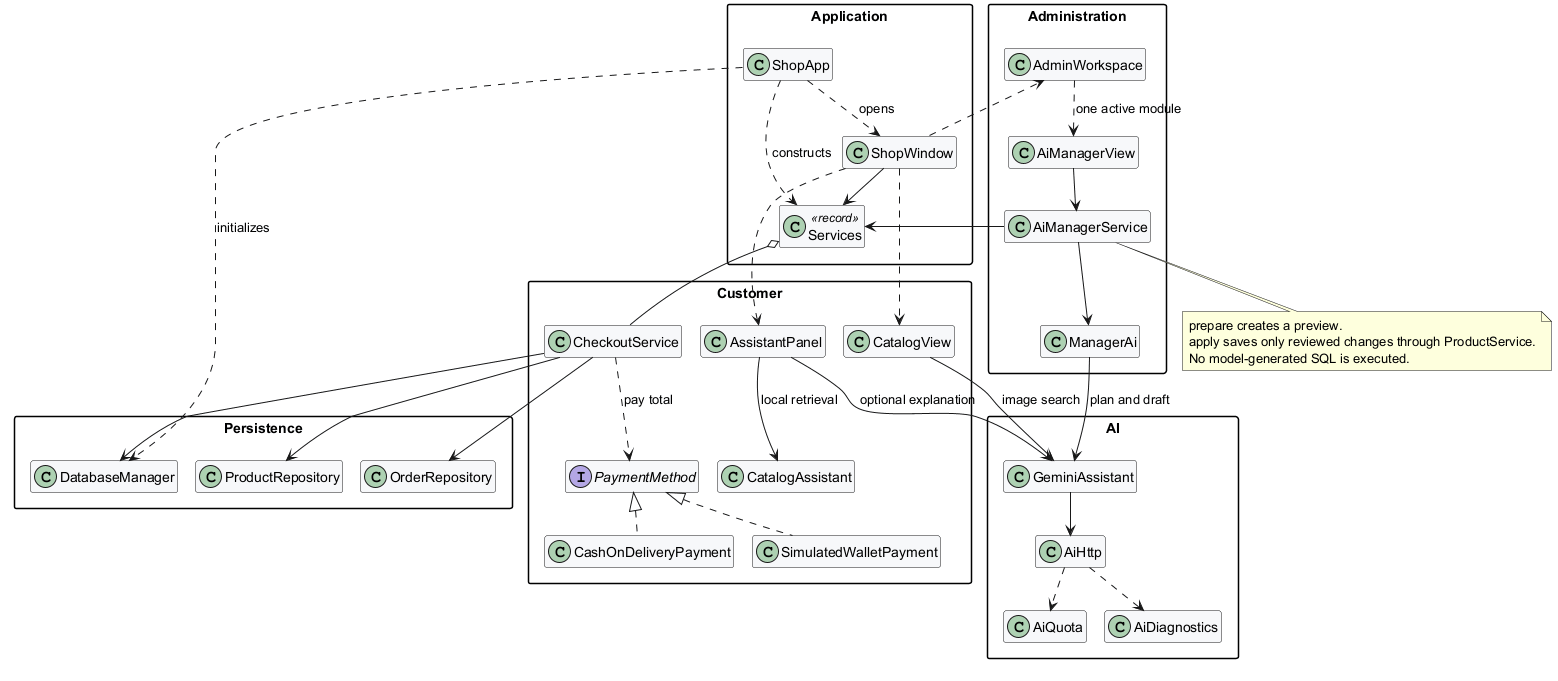

The diagram above was rendered by PlantUML. Its source (embedded in the PNG):
@startuml 15_cross_layer
!pragma layout smetana
skinparam classAttributeIconSize 0
skinparam shadowing false
skinparam defaultFontName SansSerif
skinparam classBackgroundColor #F7F8FA
skinparam packageStyle rectangle
hide members
package Application {
 class ShopApp
 class Services <<record>>
 class ShopWindow
}
package Customer {
 class CatalogView
 class AssistantPanel
 class CatalogAssistant
 class CheckoutService
 interface PaymentMethod
 class CashOnDeliveryPayment
 class SimulatedWalletPayment
}
package Administration {
 class AdminWorkspace
 class AiManagerView
 class AiManagerService
 class ManagerAi
}
package AI {
 class GeminiAssistant
 class AiHttp
 class AiQuota
 class AiDiagnostics
}
package Persistence {
 class DatabaseManager
 class ProductRepository
 class OrderRepository
}
ShopApp ..> DatabaseManager : initializes
ShopApp ..> Services : constructs
ShopApp ..> ShopWindow : opens
ShopWindow --> Services
ShopWindow ..> CatalogView
ShopWindow ..> AssistantPanel
ShopWindow ..> AdminWorkspace
Services o-- CheckoutService
CheckoutService --> DatabaseManager
CheckoutService --> ProductRepository
CheckoutService --> OrderRepository
CheckoutService ..> PaymentMethod : pay total
PaymentMethod <|.. CashOnDeliveryPayment
PaymentMethod <|.. SimulatedWalletPayment
AssistantPanel --> CatalogAssistant : local retrieval
AssistantPanel --> GeminiAssistant : optional explanation
CatalogView --> GeminiAssistant : image search
AdminWorkspace ..> AiManagerView : one active module
AiManagerView --> AiManagerService
AiManagerService --> Services
AiManagerService --> ManagerAi
ManagerAi --> GeminiAssistant : plan and draft
GeminiAssistant --> AiHttp
AiHttp ..> AiQuota
AiHttp ..> AiDiagnostics
note bottom of AiManagerService
prepare creates a preview.
apply saves only reviewed changes through ProductService.
No model-generated SQL is executed.
end note
@enduml